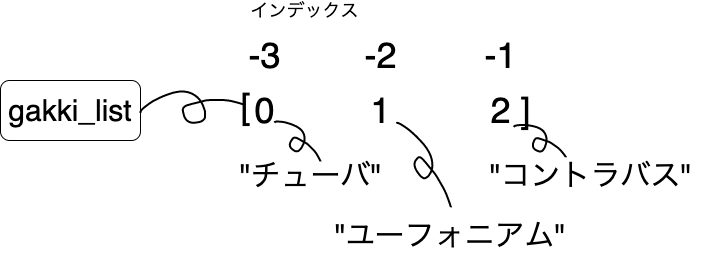

The diagram above was exported from draw.io. Its source (the exported page's mxGraphModel, read from the mxfile embedded in the PNG):
<mxGraphModel dx="870" dy="815" grid="1" gridSize="10" guides="1" tooltips="1" connect="1" arrows="1" fold="1" page="1" pageScale="1" pageWidth="827" pageHeight="1169" math="0" shadow="0">
  <root>
    <mxCell id="0" />
    <mxCell id="1" parent="0" />
    <mxCell id="2" value="&lt;font style=&quot;font-size: 30px&quot;&gt;gakki_list&lt;/font&gt;" style="rounded=1;whiteSpace=wrap;html=1;" parent="1" vertex="1">
      <mxGeometry x="70" y="100" width="140" height="60" as="geometry" />
    </mxCell>
    <mxCell id="3" value="&lt;font style=&quot;font-size: 36px&quot;&gt;0&lt;/font&gt;" style="text;html=1;align=center;verticalAlign=middle;resizable=0;points=[];autosize=1;" parent="1" vertex="1">
      <mxGeometry x="314.17" y="115" width="40" height="30" as="geometry" />
    </mxCell>
    <mxCell id="4" value="" style="shape=stencil(lVjLbhsxDPyavRKSSL3OafofAeLWRls7cNzX35eLRdySQkbd28bhSCI5JEda+OH1+PRyWFJ4vV0vXw4/T8+348IflpRO5+Pherrp18KPCz98ulwPn6+X7+fn7e+Xp9Vy/fp2+bGu8GvDBQphBaXwe/uhNGrbLx83+6+nM7QXyvy+faQQjX3ulMD6TKFa+0Qs79sLdbu+VCpg/ebX5w7tY6TmABE6EAtJMQD1CQE0RGwBMcMjJd0hGcAkpJFKti7A9bl4lwMJsBddPzr7gOwzibVP2F4Z2S3noH2O1C1HNYnI4awUthvEBj3O5a1G7h4UDGiUxaYgw5xplTTHa8yiEt5cvBdOgIVclHbW6YwrpwyVoKWP8lA0rWwBmKgjoO7dobadgIapoU5Xm4cms7Amt8PkSFpclhodJ06pITZxHVNDyecy3XGDUXp325F6xTtk4mYBkwLSDuScxtTQKRBckwy4yyj9pe5CSKeQ/aFQnNZRw3vcluJbfS8w12Or7Jh+In769ISPpJmwYWo4E5Ko2Vw3zCYFJBvWSc3pPKn2SBXTTwHO6ZpwlCJFS7+J6hEtSTtyyyQP2o7tkQqu6hEwaccK6DYPOsYmY5rdhJjmoVt6y6QeElUbpYkYG8knEy4JVeu04AmhFZes0zKhRh12wHpPY8K7FKVG3ck3xhNCm6XYI/FEbQztmDFblWrJASYjpVN0gMkcDVQtvRk343KX/XeJhUu0MPXkAXCH7CsuTQRQ9Y0s4b6kcifuAtThKjADMOW2C5Cp7zuSioe0B9A002FPWJt2DXckPEVVgXVbcZMLUKte9TG+0ahkc1xifEXpw3xgfMfqQ6ucXAj6MNgZSwdVFsFdOXBYVeOx1RqTRqZiJ9kjCZ5xfRBYgruGAqpVrtq9I3ptCMP7xOTe9D8I/fj7fLK9vPz7P//Uoj9tzzT8+Ac=);fillColor=none;strokeWidth=2;" parent="1" vertex="1">
      <mxGeometry x="210" y="111" width="104.17" height="31.25" as="geometry" />
    </mxCell>
    <mxCell id="6" value="&lt;font style=&quot;font-size: 36px&quot;&gt;[&lt;/font&gt;" style="text;html=1;align=center;verticalAlign=middle;resizable=0;points=[];autosize=1;" parent="1" vertex="1">
      <mxGeometry x="300" y="111" width="30" height="30" as="geometry" />
    </mxCell>
    <mxCell id="7" value="&lt;font style=&quot;font-size: 36px&quot;&gt;1&lt;/font&gt;" style="text;html=1;align=center;verticalAlign=middle;resizable=0;points=[];autosize=1;" parent="1" vertex="1">
      <mxGeometry x="430" y="115" width="40" height="30" as="geometry" />
    </mxCell>
    <mxCell id="8" value="&lt;font style=&quot;font-size: 30px&quot;&gt;&quot;チューバ&quot;&lt;/font&gt;" style="text;html=1;align=center;verticalAlign=middle;resizable=0;points=[];autosize=1;" parent="1" vertex="1">
      <mxGeometry x="300" y="180" width="160" height="30" as="geometry" />
    </mxCell>
    <mxCell id="9" value="&lt;font style=&quot;font-size: 30px&quot;&gt;&quot;ユーフォニアム&quot;&lt;/font&gt;" style="text;html=1;align=center;verticalAlign=middle;resizable=0;points=[];autosize=1;" parent="1" vertex="1">
      <mxGeometry x="400" y="240" width="240" height="30" as="geometry" />
    </mxCell>
    <mxCell id="10" value="&lt;font style=&quot;font-size: 30px&quot;&gt;&quot;コントラバス&quot;&lt;/font&gt;" style="text;html=1;align=center;verticalAlign=middle;resizable=0;points=[];autosize=1;" parent="1" vertex="1">
      <mxGeometry x="550" y="180" width="220" height="30" as="geometry" />
    </mxCell>
    <mxCell id="11" value="&lt;font style=&quot;font-size: 36px&quot;&gt;2&lt;/font&gt;" style="text;html=1;align=center;verticalAlign=middle;resizable=0;points=[];autosize=1;" parent="1" vertex="1">
      <mxGeometry x="550" y="115" width="40" height="30" as="geometry" />
    </mxCell>
    <mxCell id="12" value="&lt;font style=&quot;font-size: 36px&quot;&gt;]&lt;/font&gt;" style="text;html=1;align=center;verticalAlign=middle;resizable=0;points=[];autosize=1;" parent="1" vertex="1">
      <mxGeometry x="580" y="115" width="30" height="30" as="geometry" />
    </mxCell>
    <mxCell id="13" value="&lt;font style=&quot;font-size: 18px&quot;&gt;インデックス&lt;/font&gt;" style="text;html=1;align=center;verticalAlign=middle;resizable=0;points=[];autosize=1;" parent="1" vertex="1">
      <mxGeometry x="314.17" y="20" width="120" height="20" as="geometry" />
    </mxCell>
    <mxCell id="14" value="" style="shape=stencil(lVjLbhsxDPyavRKSSL3OafofAeLWRls7cNzX35eLRdySQkbd28bhSCI5JEda+OH1+PRyWFJ4vV0vXw4/T8+348IflpRO5+Pherrp18KPCz98ulwPn6+X7+fn7e+Xp9Vy/fp2+bGu8GvDBQphBaXwe/uhNGrbLx83+6+nM7QXyvy+faQQjX3ulMD6TKFa+0Qs79sLdbu+VCpg/ebX5w7tY6TmABE6EAtJMQD1CQE0RGwBMcMjJd0hGcAkpJFKti7A9bl4lwMJsBddPzr7gOwzibVP2F4Z2S3noH2O1C1HNYnI4awUthvEBj3O5a1G7h4UDGiUxaYgw5xplTTHa8yiEt5cvBdOgIVclHbW6YwrpwyVoKWP8lA0rWwBmKgjoO7dobadgIapoU5Xm4cms7Amt8PkSFpclhodJ06pITZxHVNDyecy3XGDUXp325F6xTtk4mYBkwLSDuScxtTQKRBckwy4yyj9pe5CSKeQ/aFQnNZRw3vcluJbfS8w12Or7Jh+In769ISPpJmwYWo4E5Ko2Vw3zCYFJBvWSc3pPKn2SBXTTwHO6ZpwlCJFS7+J6hEtSTtyyyQP2o7tkQqu6hEwaccK6DYPOsYmY5rdhJjmoVt6y6QeElUbpYkYG8knEy4JVeu04AmhFZes0zKhRh12wHpPY8K7FKVG3ck3xhNCm6XYI/FEbQztmDFblWrJASYjpVN0gMkcDVQtvRk343KX/XeJhUu0MPXkAXCH7CsuTQRQ9Y0s4b6kcifuAtThKjADMOW2C5Cp7zuSioe0B9A002FPWJt2DXckPEVVgXVbcZMLUKte9TG+0ahkc1xifEXpw3xgfMfqQ6ucXAj6MNgZSwdVFsFdOXBYVeOx1RqTRqZiJ9kjCZ5xfRBYgruGAqpVrtq9I3ptCMP7xOTe9D8I/fj7fLK9vPz7P//Uoj9tzzT8+Ac=);fillColor=none;strokeWidth=2;rotation=45;" parent="1" vertex="1">
      <mxGeometry x="337.68" y="150.6" width="60" height="20" as="geometry" />
    </mxCell>
    <mxCell id="15" value="" style="shape=stencil(lVjLbhsxDPyavRKSSL3OafofAeLWRls7cNzX35eLRdySQkbd28bhSCI5JEda+OH1+PRyWFJ4vV0vXw4/T8+348IflpRO5+Pherrp18KPCz98ulwPn6+X7+fn7e+Xp9Vy/fp2+bGu8GvDBQphBaXwe/uhNGrbLx83+6+nM7QXyvy+faQQjX3ulMD6TKFa+0Qs79sLdbu+VCpg/ebX5w7tY6TmABE6EAtJMQD1CQE0RGwBMcMjJd0hGcAkpJFKti7A9bl4lwMJsBddPzr7gOwzibVP2F4Z2S3noH2O1C1HNYnI4awUthvEBj3O5a1G7h4UDGiUxaYgw5xplTTHa8yiEt5cvBdOgIVclHbW6YwrpwyVoKWP8lA0rWwBmKgjoO7dobadgIapoU5Xm4cms7Amt8PkSFpclhodJ06pITZxHVNDyecy3XGDUXp325F6xTtk4mYBkwLSDuScxtTQKRBckwy4yyj9pe5CSKeQ/aFQnNZRw3vcluJbfS8w12Or7Jh+In769ISPpJmwYWo4E5Ko2Vw3zCYFJBvWSc3pPKn2SBXTTwHO6ZpwlCJFS7+J6hEtSTtyyyQP2o7tkQqu6hEwaccK6DYPOsYmY5rdhJjmoVt6y6QeElUbpYkYG8knEy4JVeu04AmhFZes0zKhRh12wHpPY8K7FKVG3ck3xhNCm6XYI/FEbQztmDFblWrJASYjpVN0gMkcDVQtvRk343KX/XeJhUu0MPXkAXCH7CsuTQRQ9Y0s4b6kcifuAtThKjADMOW2C5Cp7zuSioe0B9A002FPWJt2DXckPEVVgXVbcZMLUKte9TG+0ahkc1xifEXpw3xgfMfqQ6ucXAj6MNgZSwdVFsFdOXBYVeOx1RqTRqZiJ9kjCZ5xfRBYgruGAqpVrtq9I3ptCMP7xOTe9D8I/fj7fLK9vPz7P//Uoj9tzzT8+Ac=);fillColor=none;strokeWidth=2;rotation=35;" parent="1" vertex="1">
      <mxGeometry x="580" y="150.6" width="60" height="20" as="geometry" />
    </mxCell>
    <mxCell id="16" value="" style="shape=stencil(lVjLbhsxDPyavRKSSL3OafofAeLWRls7cNzX35eLRdySQkbd28bhSCI5JEda+OH1+PRyWFJ4vV0vXw4/T8+348IflpRO5+Pherrp18KPCz98ulwPn6+X7+fn7e+Xp9Vy/fp2+bGu8GvDBQphBaXwe/uhNGrbLx83+6+nM7QXyvy+faQQjX3ulMD6TKFa+0Qs79sLdbu+VCpg/ebX5w7tY6TmABE6EAtJMQD1CQE0RGwBMcMjJd0hGcAkpJFKti7A9bl4lwMJsBddPzr7gOwzibVP2F4Z2S3noH2O1C1HNYnI4awUthvEBj3O5a1G7h4UDGiUxaYgw5xplTTHa8yiEt5cvBdOgIVclHbW6YwrpwyVoKWP8lA0rWwBmKgjoO7dobadgIapoU5Xm4cms7Amt8PkSFpclhodJ06pITZxHVNDyecy3XGDUXp325F6xTtk4mYBkwLSDuScxtTQKRBckwy4yyj9pe5CSKeQ/aFQnNZRw3vcluJbfS8w12Or7Jh+In769ISPpJmwYWo4E5Ko2Vw3zCYFJBvWSc3pPKn2SBXTTwHO6ZpwlCJFS7+J6hEtSTtyyyQP2o7tkQqu6hEwaccK6DYPOsYmY5rdhJjmoVt6y6QeElUbpYkYG8knEy4JVeu04AmhFZes0zKhRh12wHpPY8K7FKVG3ck3xhNCm6XYI/FEbQztmDFblWrJASYjpVN0gMkcDVQtvRk343KX/XeJhUu0MPXkAXCH7CsuTQRQ9Y0s4b6kcifuAtThKjADMOW2C5Cp7zuSioe0B9A002FPWJt2DXckPEVVgXVbcZMLUKte9TG+0ahkc1xifEXpw3xgfMfqQ6ucXAj6MNgZSwdVFsFdOXBYVeOx1RqTRqZiJ9kjCZ5xfRBYgruGAqpVrtq9I3ptCMP7xOTe9D8I/fj7fLK9vPz7P//Uoj9tzzT8+Ac=);fillColor=none;strokeWidth=2;rotation=60;" parent="1" vertex="1">
      <mxGeometry x="444.14" y="174.14" width="100" height="20" as="geometry" />
    </mxCell>
    <mxCell id="17" value="&lt;font style=&quot;font-size: 36px&quot;&gt;-2&lt;/font&gt;" style="text;html=1;align=center;verticalAlign=middle;resizable=0;points=[];autosize=1;" vertex="1" parent="1">
      <mxGeometry x="425" y="60" width="50" height="30" as="geometry" />
    </mxCell>
    <mxCell id="18" value="&lt;font style=&quot;font-size: 36px&quot;&gt;-1&lt;/font&gt;" style="text;html=1;align=center;verticalAlign=middle;resizable=0;points=[];autosize=1;" vertex="1" parent="1">
      <mxGeometry x="545" y="60" width="50" height="30" as="geometry" />
    </mxCell>
    <mxCell id="19" value="&lt;font style=&quot;font-size: 36px&quot;&gt;-3&lt;/font&gt;" style="text;html=1;align=center;verticalAlign=middle;resizable=0;points=[];autosize=1;" vertex="1" parent="1">
      <mxGeometry x="309.16999999999996" y="60" width="50" height="30" as="geometry" />
    </mxCell>
  </root>
</mxGraphModel>